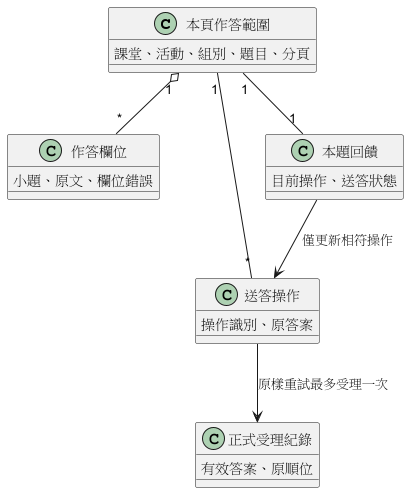

The diagram above was rendered by PlantUML. Its source (embedded in the PNG):
@startuml
class "本頁作答範圍" as Scope {
  課堂、活動、組別、題目、分頁
}
class "作答欄位" as Field {
  小題、原文、欄位錯誤
}
class "送答操作" as Op {
  操作識別、原答案
}
class "本題回饋" as Hint {
  目前操作、送答狀態
}
class "正式受理紀錄" as Result {
  有效答案、原順位
}
Scope "1" o-- "*" Field
Scope "1" -- "*" Op
Scope "1" -- "1" Hint
Hint --> Op : 僅更新相符操作
Op --> Result : 原樣重試最多受理一次
@enduml